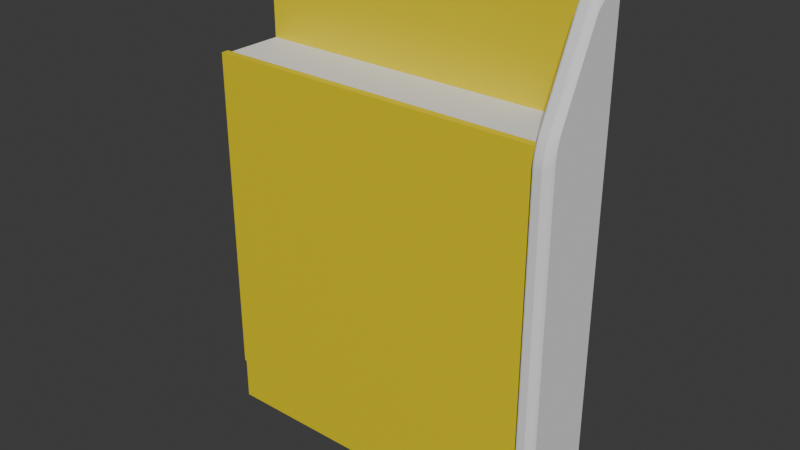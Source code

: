 # Source: carter-imperia.blend  (saved by Blender 4.5.90; exported with 4.5.12 LTS)
import bpy
from mathutils import Matrix  # noqa: F401  (used for matrix-valued properties, if any)

bpy.ops.wm.read_factory_settings(use_empty=True)
scene = bpy.context.scene
scene.name = 'Scene'

# ---- collections
col_boolean_cutters = bpy.data.collections.new('boolean_cutters'); scene.collection.children.link(col_boolean_cutters)
col_boolean_cutters.hide_render = True

# ---- materials (node trees are filled in below, after node groups)
mat_material_001 = bpy.data.materials.new('Material.001')

# ---- material node trees
mat_material_001.use_nodes = True; mat_material_001.node_tree.nodes.clear()
_N = mat_material_001.node_tree.nodes; _L = mat_material_001.node_tree.links
n0 = _N.new('ShaderNodeBsdfPrincipled'); n0.name = 'Principled BSDF'; n0.location = (-200, 100)
n0.inputs[0].default_value = (0.8005, 0.6472, 0.001835, 1.0)
n1 = _N.new('ShaderNodeOutputMaterial'); n1.name = 'Material Output'; n1.location = (200, 100)
_L.new(n0.outputs[0], n1.inputs[0])
n1.is_active_output = True

# ---- world
world_world = bpy.data.worlds.new('World'); scene.world = world_world
world_world.use_nodes = True; world_world.node_tree.nodes.clear()
_N = world_world.node_tree.nodes; _L = world_world.node_tree.links
n0 = _N.new('ShaderNodeOutputWorld'); n0.name = 'World Output'; n0.location = (200, 100)
n1 = _N.new('ShaderNodeBackground'); n1.name = 'Background'; n1.location = (-200, 100)
n1.inputs[0].default_value = (0.05088, 0.05088, 0.05088, 1.0)
_L.new(n1.outputs[0], n0.inputs[0])
n0.is_active_output = True
world_world.color = (0.05088, 0.05088, 0.05088)
world_world.sun_shadow_jitter_overblur = 0.0

# ---- meshes
me_cube_013 = bpy.data.meshes.new('Cube.013')
me_cube_013.from_pydata([(-150.0, -150.0, -22.08), (-150.0, -150.0, 299.1), (-150.0, 150.0, -22.08), (-150.0, 150.0, 299.1), (150.0, -150.0, -22.08), (150.0, -150.0, 299.1), (150.0, 150.0, -22.08), (150.0, 150.0, 299.1)], [], [(0, 1, 3, 2), (2, 3, 7, 6), (6, 7, 5, 4), (4, 5, 1, 0), (2, 6, 4, 0), (7, 3, 1, 5)])
_uv = me_cube_013.uv_layers.new(name='UVMap')
_uv.uv.foreach_set('vector', [0.375, 0.0, 0.625, 0.0, 0.625, 0.25, 0.375, 0.25, 0.375, 0.25, 0.625, 0.25, 0.625, 0.5, 0.375, 0.5, 0.375, 0.5, 0.625, 0.5, 0.625, 0.75, 0.375, 0.75, 0.375, 0.75, 0.625, 0.75, 0.625, 1.0, 0.375, 1.0, 0.125, 0.5, 0.375, 0.5, 0.375, 0.75, 0.125, 0.75, 0.625, 0.5, 0.875, 0.5, 0.875, 0.75, 0.625, 0.75])
me_cube_013.materials.append(mat_material_001)
me_cube_013.update()
me_cube_012 = bpy.data.meshes.new('Cube.012')
me_cube_012.from_pydata([(-124.0, -2.65, -147.9), (-124.0, -2.65, 122.5), (-124.0, 2.65, -147.9), (-124.0, 2.65, 122.5), (124.0, -2.65, -147.9), (124.0, -2.65, 122.5), (124.0, 2.65, -147.9), (124.0, 2.65, 122.5)], [], [(0, 1, 3, 2), (2, 3, 7, 6), (6, 7, 5, 4), (4, 5, 1, 0), (2, 6, 4, 0), (7, 3, 1, 5)])
_uv = me_cube_012.uv_layers.new(name='UVMap')
_uv.uv.foreach_set('vector', [0.375, 0.0, 0.625, 0.0, 0.625, 0.25, 0.375, 0.25, 0.375, 0.25, 0.625, 0.25, 0.625, 0.5, 0.375, 0.5, 0.375, 0.5, 0.625, 0.5, 0.625, 0.75, 0.375, 0.75, 0.375, 0.75, 0.625, 0.75, 0.625, 1.0, 0.375, 1.0, 0.125, 0.5, 0.375, 0.5, 0.375, 0.75, 0.125, 0.75, 0.625, 0.5, 0.875, 0.5, 0.875, 0.75, 0.625, 0.75])
me_cube_012.materials.append(mat_material_001)
me_cube_012.update()
me_cube_009 = bpy.data.meshes.new('Cube.009')
me_cube_009.from_pydata([(-1.0, -1.025, -1.0), (-1.0, -1.025, 1.0), (-1.0, 1.089, -1.0), (-1.0, 1.089, 1.0), (1.0, -1.025, -1.0), (1.0, -1.025, 1.0), (1.0, 1.089, -1.0), (1.0, 1.089, 1.0)], [], [(0, 1, 3, 2), (2, 3, 7, 6), (6, 7, 5, 4), (4, 5, 1, 0), (2, 6, 4, 0), (7, 3, 1, 5)])
_uv = me_cube_009.uv_layers.new(name='UVMap')
_uv.uv.foreach_set('vector', [0.375, 0.0, 0.625, 0.0, 0.625, 0.25, 0.375, 0.25, 0.375, 0.25, 0.625, 0.25, 0.625, 0.5, 0.375, 0.5, 0.375, 0.5, 0.625, 0.5, 0.625, 0.75, 0.375, 0.75, 0.375, 0.75, 0.625, 0.75, 0.625, 1.0, 0.375, 1.0, 0.125, 0.5, 0.375, 0.5, 0.375, 0.75, 0.125, 0.75, 0.625, 0.5, 0.875, 0.5, 0.875, 0.75, 0.625, 0.75])
me_cube_009.update()
me_cylinder_002 = bpy.data.meshes.new('Cylinder.002')
me_cylinder_002.from_pydata([(50.46, 27.03, -116.0), (50.46, 27.03, -110.0), (49.29, 26.91, -116.0), (49.29, 26.91, -110.0), (48.17, 26.57, -116.0), (48.17, 26.57, -110.0), (47.13, 26.01, -116.0), (47.13, 26.01, -110.0), (46.22, 25.27, -116.0), (46.22, 25.27, -110.0), (45.47, 24.36, -116.0), (45.47, 24.36, -110.0), (44.92, 23.32, -116.0), (44.92, 23.32, -110.0), (44.58, 22.2, -116.0), (44.58, 22.2, -110.0), (44.46, 21.03, -116.0), (44.46, 21.03, -110.0), (44.58, 19.86, -116.0), (44.58, 19.86, -110.0), (44.92, 18.73, -116.0), (44.92, 18.73, -110.0), (45.47, 17.69, -116.0), (45.47, 17.69, -110.0), (46.22, 16.78, -116.0), (46.22, 16.78, -110.0), (47.13, 16.04, -116.0), (47.13, 16.04, -110.0), (48.17, 15.48, -116.0), (48.17, 15.48, -110.0), (49.29, 15.14, -116.0), (49.29, 15.14, -110.0), (50.46, 15.03, -116.0), (50.46, 15.03, -110.0), (51.63, 15.14, -116.0), (51.63, 15.14, -110.0), (52.76, 15.48, -116.0), (52.76, 15.48, -110.0), (53.8, 16.04, -116.0), (53.8, 16.04, -110.0), (54.71, 16.78, -116.0), (54.71, 16.78, -110.0), (55.45, 17.69, -116.0), (55.45, 17.69, -110.0), (56.01, 18.73, -116.0), (56.01, 18.73, -110.0), (56.35, 19.86, -116.0), (56.35, 19.86, -110.0), (56.46, 21.03, -116.0), (56.46, 21.03, -110.0), (56.35, 22.2, -116.0), (56.35, 22.2, -110.0), (56.01, 23.32, -116.0), (56.01, 23.32, -110.0), (55.45, 24.36, -116.0), (55.45, 24.36, -110.0), (54.71, 25.27, -116.0), (54.71, 25.27, -110.0), (53.8, 26.01, -116.0), (53.8, 26.01, -110.0), (52.76, 26.57, -116.0), (52.76, 26.57, -110.0), (51.63, 26.91, -116.0), (51.63, 26.91, -110.0)], [], [(0, 2, 3, 1), (2, 4, 5, 3), (4, 6, 7, 5), (6, 8, 9, 7), (8, 10, 11, 9), (10, 12, 13, 11), (12, 14, 15, 13), (14, 16, 17, 15), (16, 18, 19, 17), (18, 20, 21, 19), (20, 22, 23, 21), (22, 24, 25, 23), (24, 26, 27, 25), (26, 28, 29, 27), (28, 30, 31, 29), (30, 32, 33, 31), (32, 34, 35, 33), (34, 36, 37, 35), (36, 38, 39, 37), (38, 40, 41, 39), (40, 42, 43, 41), (42, 44, 45, 43), (44, 46, 47, 45), (46, 48, 49, 47), (48, 50, 51, 49), (50, 52, 53, 51), (52, 54, 55, 53), (54, 56, 57, 55), (56, 58, 59, 57), (58, 60, 61, 59), (3, 5, 7, 9, 11, 13, 15, 17, 19, 21, 23, 25, 27, 29, 31, 33, 35, 37, 39, 41, 43, 45, 47, 49, 51, 53, 55, 57, 59, 61, 63, 1), (60, 62, 63, 61), (62, 0, 1, 63), (0, 62, 60, 58, 56, 54, 52, 50, 48, 46, 44, 42, 40, 38, 36, 34, 32, 30, 28, 26, 24, 22, 20, 18, 16, 14, 12, 10, 8, 6, 4, 2)])
_uv = me_cylinder_002.uv_layers.new(name='UVMap')
_uv.uv.foreach_set('vector', [1.0, 0.5, 0.9688, 0.5, 0.9688, 1.0, 1.0, 1.0, 0.9688, 0.5, 0.9375, 0.5, 0.9375, 1.0, 0.9688, 1.0, 0.9375, 0.5, 0.9062, 0.5, 0.9062, 1.0, 0.9375, 1.0, 0.9062, 0.5, 0.875, 0.5, 0.875, 1.0, 0.9062, 1.0, 0.875, 0.5, 0.8438, 0.5, 0.8438, 1.0, 0.875, 1.0, 0.8438, 0.5, 0.8125, 0.5, 0.8125, 1.0, 0.8438, 1.0, 0.8125, 0.5, 0.7812, 0.5, 0.7812, 1.0, 0.8125, 1.0, 0.7812, 0.5, 0.75, 0.5, 0.75, 1.0, 0.7812, 1.0, 0.75, 0.5, 0.7188, 0.5, 0.7188, 1.0, 0.75, 1.0, 0.7188, 0.5, 0.6875, 0.5, 0.6875, 1.0, 0.7188, 1.0, 0.6875, 0.5, 0.6562, 0.5, 0.6562, 1.0, 0.6875, 1.0, 0.6562, 0.5, 0.625, 0.5, 0.625, 1.0, 0.6562, 1.0, 0.625, 0.5, 0.5938, 0.5, 0.5938, 1.0, 0.625, 1.0, 0.5938, 0.5, 0.5625, 0.5, 0.5625, 1.0, 0.5938, 1.0, 0.5625, 0.5, 0.5312, 0.5, 0.5312, 1.0, 0.5625, 1.0, 0.5312, 0.5, 0.5, 0.5, 0.5, 1.0, 0.5312, 1.0, 0.5, 0.5, 0.4688, 0.5, 0.4688, 1.0, 0.5, 1.0, 0.4688, 0.5, 0.4375, 0.5, 0.4375, 1.0, 0.4688, 1.0, 0.4375, 0.5, 0.4062, 0.5, 0.4062, 1.0, 0.4375, 1.0, 0.4062, 0.5, 0.375, 0.5, 0.375, 1.0, 0.4062, 1.0, 0.375, 0.5, 0.3438, 0.5, 0.3438, 1.0, 0.375, 1.0, 0.3438, 0.5, 0.3125, 0.5, 0.3125, 1.0, 0.3438, 1.0, 0.3125, 0.5, 0.2812, 0.5, 0.2812, 1.0, 0.3125, 1.0, 0.2812, 0.5, 0.25, 0.5, 0.25, 1.0, 0.2812, 1.0, 0.25, 0.5, 0.2188, 0.5, 0.2188, 1.0, 0.25, 1.0, 0.2188, 0.5, 0.1875, 0.5, 0.1875, 1.0, 0.2188, 1.0, 0.1875, 0.5, 0.1562, 0.5, 0.1562, 1.0, 0.1875, 1.0, 0.1562, 0.5, 0.125, 0.5, 0.125, 1.0, 0.1562, 1.0, 0.125, 0.5, 0.09375, 0.5, 0.09375, 1.0, 0.125, 1.0, 0.09375, 0.5, 0.0625, 0.5, 0.0625, 1.0, 0.09375, 1.0, 0.2968, 0.4854, 0.3418, 0.4717, 0.3833, 0.4496, 0.4197, 0.4197, 0.4496, 0.3833, 0.4717, 0.3418, 0.4854, 0.2968, 0.49, 0.25, 0.4854, 0.2032, 0.4717, 0.1582, 0.4496, 0.1167, 0.4197, 0.08029, 0.3833, 0.05045, 0.3418, 0.02827, 0.2968, 0.01461, 0.25, 0.01, 0.2032, 0.01461, 0.1582, 0.02827, 0.1167, 0.05045, 0.08029, 0.08029, 0.05045, 0.1167, 0.02827, 0.1582, 0.01461, 0.2032, 0.01, 0.25, 0.01461, 0.2968, 0.02827, 0.3418, 0.05045, 0.3833, 0.08029, 0.4197, 0.1167, 0.4496, 0.1582, 0.4717, 0.2032, 0.4854, 0.25, 0.49, 0.0625, 0.5, 0.03125, 0.5, 0.03125, 1.0, 0.0625, 1.0, 0.03125, 0.5, 0.0, 0.5, 0.0, 1.0, 0.03125, 1.0, 0.75, 0.49, 0.7032, 0.4854, 0.6582, 0.4717, 0.6167, 0.4496, 0.5803, 0.4197, 0.5504, 0.3833, 0.5283, 0.3418, 0.5146, 0.2968, 0.51, 0.25, 0.5146, 0.2032, 0.5283, 0.1582, 0.5504, 0.1167, 0.5803, 0.08029, 0.6167, 0.05045, 0.6582, 0.02827, 0.7032, 0.01461, 0.75, 0.01, 0.7968, 0.01461, 0.8418, 0.02827, 0.8833, 0.05045, 0.9197, 0.08029, 0.9496, 0.1167, 0.9717, 0.1582, 0.9854, 0.2032, 0.99, 0.25, 0.9854, 0.2968, 0.9717, 0.3418, 0.9496, 0.3833, 0.9197, 0.4197, 0.8833, 0.4496, 0.8418, 0.4717, 0.7968, 0.4854])
me_cylinder_002.update()
me_cube_004 = bpy.data.meshes.new('Cube.004')
me_cube_004.from_pydata([(-135.0, -2.575, -166.8), (-135.0, -2.575, 166.8), (-135.0, 2.575, -166.8), (-135.0, 2.575, 166.8), (135.0, -2.575, -166.8), (135.0, -2.575, 166.8), (135.0, 2.575, -166.8), (135.0, 2.575, 166.8)], [], [(0, 1, 3, 2), (2, 3, 7, 6), (6, 7, 5, 4), (4, 5, 1, 0), (2, 6, 4, 0), (7, 3, 1, 5)])
_uv = me_cube_004.uv_layers.new(name='UVMap')
_uv.uv.foreach_set('vector', [0.375, 0.0, 0.625, 0.0, 0.625, 0.25, 0.375, 0.25, 0.375, 0.25, 0.625, 0.25, 0.625, 0.5, 0.375, 0.5, 0.375, 0.5, 0.625, 0.5, 0.625, 0.75, 0.375, 0.75, 0.375, 0.75, 0.625, 0.75, 0.625, 1.0, 0.375, 1.0, 0.125, 0.5, 0.375, 0.5, 0.375, 0.75, 0.125, 0.75, 0.625, 0.5, 0.875, 0.5, 0.875, 0.75, 0.625, 0.75])
me_cube_004.materials.append(mat_material_001)
me_cube_004.update()
me_cube_002 = bpy.data.meshes.new('Cube.002')
me_cube_002.from_pydata([(-1.0, -1.285, -1.0), (-1.0, -1.285, 1.0), (-1.0, 1.089, -1.0), (-1.0, 1.089, 1.0), (1.0, -1.285, -1.0), (1.0, -1.285, 1.0), (1.0, 1.089, -1.0), (1.0, 1.089, 1.0)], [], [(0, 1, 3, 2), (2, 3, 7, 6), (6, 7, 5, 4), (4, 5, 1, 0), (2, 6, 4, 0), (7, 3, 1, 5)])
_uv = me_cube_002.uv_layers.new(name='UVMap')
_uv.uv.foreach_set('vector', [0.375, 0.0, 0.625, 0.0, 0.625, 0.25, 0.375, 0.25, 0.375, 0.25, 0.625, 0.25, 0.625, 0.5, 0.375, 0.5, 0.375, 0.5, 0.625, 0.5, 0.625, 0.75, 0.375, 0.75, 0.375, 0.75, 0.625, 0.75, 0.625, 1.0, 0.375, 1.0, 0.125, 0.5, 0.375, 0.5, 0.375, 0.75, 0.125, 0.75, 0.625, 0.5, 0.875, 0.5, 0.875, 0.75, 0.625, 0.75])
me_cube_002.update()
me_cube_008 = bpy.data.meshes.new('Cube.008')
me_cube_008.from_pydata([(-6.0, -29.0, -165.0), (-6.0, -29.0, 82.43), (-6.0, 29.0, -165.0), (-6.0, 29.0, 165.0), (6.0, -29.0, -165.0), (6.0, -29.0, 82.43), (6.0, 29.0, -165.0), (6.0, 29.0, 165.0), (-6.0, 11.01, -165.0), (-6.0, 11.01, 165.0), (6.0, 11.01, -165.0), (6.0, 11.01, 165.0)], [], [(8, 9, 3, 2), (2, 3, 7, 6), (10, 11, 5, 4), (4, 5, 1, 0), (8, 10, 4, 0), (11, 9, 1, 5), (7, 3, 9, 11), (2, 6, 10, 8), (6, 7, 11, 10), (0, 1, 9, 8)])
_uv = me_cube_008.uv_layers.new(name='UVMap')
_uv.uv.foreach_set('vector', [0.375, 0.125, 0.625, 0.125, 0.625, 0.25, 0.375, 0.25, 0.375, 0.25, 0.625, 0.25, 0.625, 0.5, 0.375, 0.5, 0.375, 0.625, 0.625, 0.625, 0.625, 0.75, 0.375, 0.75, 0.375, 0.75, 0.625, 0.75, 0.625, 1.0, 0.375, 1.0, 0.125, 0.625, 0.375, 0.625, 0.375, 0.75, 0.125, 0.75, 0.625, 0.625, 0.875, 0.625, 0.875, 0.75, 0.625, 0.75, 0.625, 0.5, 0.875, 0.5, 0.875, 0.625, 0.625, 0.625, 0.125, 0.5, 0.375, 0.5, 0.375, 0.625, 0.125, 0.625, 0.375, 0.5, 0.625, 0.5, 0.625, 0.625, 0.375, 0.625, 0.375, 0.0, 0.625, 0.0, 0.625, 0.125, 0.375, 0.125])
me_cube_008.update()
me_cube_007 = bpy.data.meshes.new('Cube.007')
me_cube_007.from_pydata([(-1.0, -1.285, -1.0), (-1.0, -1.285, 1.0), (-1.0, 1.089, -1.0), (-1.0, 1.089, 1.0), (1.0, -1.285, -1.0), (1.0, -1.285, 1.0), (1.0, 1.089, -1.0), (1.0, 1.089, 1.0)], [], [(0, 1, 3, 2), (2, 3, 7, 6), (6, 7, 5, 4), (4, 5, 1, 0), (2, 6, 4, 0), (7, 3, 1, 5)])
_uv = me_cube_007.uv_layers.new(name='UVMap')
_uv.uv.foreach_set('vector', [0.375, 0.0, 0.625, 0.0, 0.625, 0.25, 0.375, 0.25, 0.375, 0.25, 0.625, 0.25, 0.625, 0.5, 0.375, 0.5, 0.375, 0.5, 0.625, 0.5, 0.625, 0.75, 0.375, 0.75, 0.375, 0.75, 0.625, 0.75, 0.625, 1.0, 0.375, 1.0, 0.125, 0.5, 0.375, 0.5, 0.375, 0.75, 0.125, 0.75, 0.625, 0.5, 0.875, 0.5, 0.875, 0.75, 0.625, 0.75])
me_cube_007.update()
me_cube_010 = bpy.data.meshes.new('Cube.010')
me_cube_010.from_pydata([(-1.0, -1.025, -1.0), (-1.0, -1.025, 1.0), (-1.0, 1.089, -1.0), (-1.0, 1.089, 1.0), (1.0, -1.025, -1.0), (1.0, -1.025, 1.0), (1.0, 1.089, -1.0), (1.0, 1.089, 1.0)], [], [(0, 1, 3, 2), (2, 3, 7, 6), (6, 7, 5, 4), (4, 5, 1, 0), (2, 6, 4, 0), (7, 3, 1, 5)])
_uv = me_cube_010.uv_layers.new(name='UVMap')
_uv.uv.foreach_set('vector', [0.375, 0.0, 0.625, 0.0, 0.625, 0.25, 0.375, 0.25, 0.375, 0.25, 0.625, 0.25, 0.625, 0.5, 0.375, 0.5, 0.375, 0.5, 0.625, 0.5, 0.625, 0.75, 0.375, 0.75, 0.375, 0.75, 0.625, 0.75, 0.625, 1.0, 0.375, 1.0, 0.125, 0.5, 0.375, 0.5, 0.375, 0.75, 0.125, 0.75, 0.625, 0.5, 0.875, 0.5, 0.875, 0.75, 0.625, 0.75])
me_cube_010.update()
me_cylinder = bpy.data.meshes.new('Cylinder')
me_cylinder.from_pydata([(0.0, 1.0, -1.0), (0.0, 1.0, 1.0), (0.1951, 0.9808, -1.0), (0.1951, 0.9808, 1.0), (0.3827, 0.9239, -1.0), (0.3827, 0.9239, 1.0), (0.5556, 0.8315, -1.0), (0.5556, 0.8315, 1.0), (0.7071, 0.7071, -1.0), (0.7071, 0.7071, 1.0), (0.8315, 0.5556, -1.0), (0.8315, 0.5556, 1.0), (0.9239, 0.3827, -1.0), (0.9239, 0.3827, 1.0), (0.9808, 0.1951, -1.0), (0.9808, 0.1951, 1.0), (1.0, 0.0, -1.0), (1.0, 0.0, 1.0), (0.9808, -0.1951, -1.0), (0.9808, -0.1951, 1.0), (0.9239, -0.3827, -1.0), (0.9239, -0.3827, 1.0), (0.8315, -0.5556, -1.0), (0.8315, -0.5556, 1.0), (0.7071, -0.7071, -1.0), (0.7071, -0.7071, 1.0), (0.5556, -0.8315, -1.0), (0.5556, -0.8315, 1.0), (0.3827, -0.9239, -1.0), (0.3827, -0.9239, 1.0), (0.1951, -0.9808, -1.0), (0.1951, -0.9808, 1.0), (0.0, -1.0, -1.0), (0.0, -1.0, 1.0), (-0.1951, -0.9808, -1.0), (-0.1951, -0.9808, 1.0), (-0.3827, -0.9239, -1.0), (-0.3827, -0.9239, 1.0), (-0.5556, -0.8315, -1.0), (-0.5556, -0.8315, 1.0), (-0.7071, -0.7071, -1.0), (-0.7071, -0.7071, 1.0), (-0.8315, -0.5556, -1.0), (-0.8315, -0.5556, 1.0), (-0.9239, -0.3827, -1.0), (-0.9239, -0.3827, 1.0), (-0.9808, -0.1951, -1.0), (-0.9808, -0.1951, 1.0), (-1.0, 0.0, -1.0), (-1.0, 0.0, 1.0), (-0.9808, 0.1951, -1.0), (-0.9808, 0.1951, 1.0), (-0.9239, 0.3827, -1.0), (-0.9239, 0.3827, 1.0), (-0.8315, 0.5556, -1.0), (-0.8315, 0.5556, 1.0), (-0.7071, 0.7071, -1.0), (-0.7071, 0.7071, 1.0), (-0.5556, 0.8315, -1.0), (-0.5556, 0.8315, 1.0), (-0.3827, 0.9239, -1.0), (-0.3827, 0.9239, 1.0), (-0.1951, 0.9808, -1.0), (-0.1951, 0.9808, 1.0)], [], [(0, 1, 3, 2), (2, 3, 5, 4), (4, 5, 7, 6), (6, 7, 9, 8), (8, 9, 11, 10), (10, 11, 13, 12), (12, 13, 15, 14), (14, 15, 17, 16), (16, 17, 19, 18), (18, 19, 21, 20), (20, 21, 23, 22), (22, 23, 25, 24), (24, 25, 27, 26), (26, 27, 29, 28), (28, 29, 31, 30), (30, 31, 33, 32), (32, 33, 35, 34), (34, 35, 37, 36), (36, 37, 39, 38), (38, 39, 41, 40), (40, 41, 43, 42), (42, 43, 45, 44), (44, 45, 47, 46), (46, 47, 49, 48), (48, 49, 51, 50), (50, 51, 53, 52), (52, 53, 55, 54), (54, 55, 57, 56), (56, 57, 59, 58), (58, 59, 61, 60), (3, 1, 63, 61, 59, 57, 55, 53, 51, 49, 47, 45, 43, 41, 39, 37, 35, 33, 31, 29, 27, 25, 23, 21, 19, 17, 15, 13, 11, 9, 7, 5), (60, 61, 63, 62), (62, 63, 1, 0), (0, 2, 4, 6, 8, 10, 12, 14, 16, 18, 20, 22, 24, 26, 28, 30, 32, 34, 36, 38, 40, 42, 44, 46, 48, 50, 52, 54, 56, 58, 60, 62)])
_uv = me_cylinder.uv_layers.new(name='UVMap')
_uv.uv.foreach_set('vector', [1.0, 0.5, 1.0, 1.0, 0.9688, 1.0, 0.9688, 0.5, 0.9688, 0.5, 0.9688, 1.0, 0.9375, 1.0, 0.9375, 0.5, 0.9375, 0.5, 0.9375, 1.0, 0.9062, 1.0, 0.9062, 0.5, 0.9062, 0.5, 0.9062, 1.0, 0.875, 1.0, 0.875, 0.5, 0.875, 0.5, 0.875, 1.0, 0.8438, 1.0, 0.8438, 0.5, 0.8438, 0.5, 0.8438, 1.0, 0.8125, 1.0, 0.8125, 0.5, 0.8125, 0.5, 0.8125, 1.0, 0.7812, 1.0, 0.7812, 0.5, 0.7812, 0.5, 0.7812, 1.0, 0.75, 1.0, 0.75, 0.5, 0.75, 0.5, 0.75, 1.0, 0.7188, 1.0, 0.7188, 0.5, 0.7188, 0.5, 0.7188, 1.0, 0.6875, 1.0, 0.6875, 0.5, 0.6875, 0.5, 0.6875, 1.0, 0.6562, 1.0, 0.6562, 0.5, 0.6562, 0.5, 0.6562, 1.0, 0.625, 1.0, 0.625, 0.5, 0.625, 0.5, 0.625, 1.0, 0.5938, 1.0, 0.5938, 0.5, 0.5938, 0.5, 0.5938, 1.0, 0.5625, 1.0, 0.5625, 0.5, 0.5625, 0.5, 0.5625, 1.0, 0.5312, 1.0, 0.5312, 0.5, 0.5312, 0.5, 0.5312, 1.0, 0.5, 1.0, 0.5, 0.5, 0.5, 0.5, 0.5, 1.0, 0.4688, 1.0, 0.4688, 0.5, 0.4688, 0.5, 0.4688, 1.0, 0.4375, 1.0, 0.4375, 0.5, 0.4375, 0.5, 0.4375, 1.0, 0.4062, 1.0, 0.4062, 0.5, 0.4062, 0.5, 0.4062, 1.0, 0.375, 1.0, 0.375, 0.5, 0.375, 0.5, 0.375, 1.0, 0.3438, 1.0, 0.3438, 0.5, 0.3438, 0.5, 0.3438, 1.0, 0.3125, 1.0, 0.3125, 0.5, 0.3125, 0.5, 0.3125, 1.0, 0.2812, 1.0, 0.2812, 0.5, 0.2812, 0.5, 0.2812, 1.0, 0.25, 1.0, 0.25, 0.5, 0.25, 0.5, 0.25, 1.0, 0.2188, 1.0, 0.2188, 0.5, 0.2188, 0.5, 0.2188, 1.0, 0.1875, 1.0, 0.1875, 0.5, 0.1875, 0.5, 0.1875, 1.0, 0.1562, 1.0, 0.1562, 0.5, 0.1562, 0.5, 0.1562, 1.0, 0.125, 1.0, 0.125, 0.5, 0.125, 0.5, 0.125, 1.0, 0.09375, 1.0, 0.09375, 0.5, 0.09375, 0.5, 0.09375, 1.0, 0.0625, 1.0, 0.0625, 0.5, 0.2968, 0.4854, 0.25, 0.49, 0.2032, 0.4854, 0.1582, 0.4717, 0.1167, 0.4496, 0.08029, 0.4197, 0.05045, 0.3833, 0.02827, 0.3418, 0.01461, 0.2968, 0.01, 0.25, 0.01461, 0.2032, 0.02827, 0.1582, 0.05045, 0.1167, 0.08029, 0.08029, 0.1167, 0.05045, 0.1582, 0.02827, 0.2032, 0.01461, 0.25, 0.01, 0.2968, 0.01461, 0.3418, 0.02827, 0.3833, 0.05045, 0.4197, 0.08029, 0.4496, 0.1167, 0.4717, 0.1582, 0.4854, 0.2032, 0.49, 0.25, 0.4854, 0.2968, 0.4717, 0.3418, 0.4496, 0.3833, 0.4197, 0.4197, 0.3833, 0.4496, 0.3418, 0.4717, 0.0625, 0.5, 0.0625, 1.0, 0.03125, 1.0, 0.03125, 0.5, 0.03125, 0.5, 0.03125, 1.0, 0.0, 1.0, 0.0, 0.5, 0.75, 0.49, 0.7968, 0.4854, 0.8418, 0.4717, 0.8833, 0.4496, 0.9197, 0.4197, 0.9496, 0.3833, 0.9717, 0.3418, 0.9854, 0.2968, 0.99, 0.25, 0.9854, 0.2032, 0.9717, 0.1582, 0.9496, 0.1167, 0.9197, 0.08029, 0.8833, 0.05045, 0.8418, 0.02827, 0.7968, 0.01461, 0.75, 0.01, 0.7032, 0.01461, 0.6582, 0.02827, 0.6167, 0.05045, 0.5803, 0.08029, 0.5504, 0.1167, 0.5283, 0.1582, 0.5146, 0.2032, 0.51, 0.25, 0.5146, 0.2968, 0.5283, 0.3418, 0.5504, 0.3833, 0.5803, 0.4197, 0.6167, 0.4496, 0.6582, 0.4717, 0.7032, 0.4854])
me_cylinder.update()

# ---- objects
ob_pannello_dietro = bpy.data.objects.new('pannello-dietro', me_cube_013)
ob_pannello_davanti_taglio = bpy.data.objects.new('pannello-davanti.taglio', me_cube_012)
ob_griglia_alta = bpy.data.objects.new('griglia-alta', me_cube_009)
ob_cavo_camera = bpy.data.objects.new('cavo-camera', me_cylinder_002)
ob_assembly_1 = bpy.data.objects.new('Assembly 1', None)
ob_pannello_davanti_stampa = bpy.data.objects.new('pannello-davanti-stampa', me_cube_004)
ob_griglia_bassa = bpy.data.objects.new('griglia-bassa', me_cube_002)
ob_costa = bpy.data.objects.new('costa', me_cube_008)
ob_griglia_bassa_stampa = bpy.data.objects.new('griglia-bassa-stampa', me_cube_007)
ob_griglia_alta_stampa = bpy.data.objects.new('griglia-alta-stampa', me_cube_010)
ob_cylinder = bpy.data.objects.new('Cylinder', me_cylinder)

# ---- transforms, parenting, visibility, modifiers, constraints
ob_pannello_dietro.location = (13.5, 51.52, 18.86)
ob_pannello_dietro.scale = (0.8267, 0.011, 0.9995)
ob_pannello_davanti_taglio.location = (13.5, 5.0, 119.3)
ob_griglia_alta.location = (13.5, 28.1, 238.8)
ob_griglia_alta.scale = (124.0, 20.0, 2.0)
ob_cavo_camera.location = (13.0, -1.967, 110.5)
ob_cavo_camera.scale = (1.407, 2.343, 1.0)
_m = ob_cavo_camera.modifiers.new('Mirror', 'MIRROR')
ob_assembly_1.location = (0.0, 0.0, 0.0)
ob_assembly_1.rotation_mode = 'QUATERNION'
ob_assembly_1.rotation_quaternion = (0.7071, -0.7071, 0.0, 0.0)
ob_assembly_1.empty_display_size = 0.001
ob_pannello_davanti_stampa.location = (12.0, 5.0, 121.8)
ob_pannello_davanti_stampa.scale = (0.9185, 1.029, 0.7193)
ob_griglia_bassa.location = (13.5, 28.1, -1.211)
ob_griglia_bassa.scale = (124.0, 20.0, 2.0)
_m = ob_griglia_bassa.modifiers.new('Boolean', 'BOOLEAN')
_m.object = ob_cylinder
ob_costa.location = (138.0, 27.25, 156.9)
_vg = ob_costa.vertex_groups.new(name='Group')
_vg.add([4, 5, 7, 11], 1.0, 'REPLACE')
_vg = ob_costa.vertex_groups.new(name='Group.001')
_vg.add([1, 5], 1.0, 'REPLACE')
_vg = ob_costa.vertex_groups.new(name='Group.002')
_vg.add([9, 11], 1.0, 'REPLACE')
_vg = ob_costa.vertex_groups.new(name='Group.003')
_vg.add([0, 1, 3, 9], 1.0, 'REPLACE')
_m = ob_costa.modifiers.new('Bevel.003', 'BEVEL')
_m.width = 2.0
_m.width_pct = 2.0
_m.segments = 10
_m.limit_method = 'VGROUP'
_m.vertex_group = 'Group.003'
_m = ob_costa.modifiers.new('Bevel', 'BEVEL')
_m.width = 5.0
_m.width_pct = 5.0
_m.segments = 4
_m.limit_method = 'VGROUP'
_m.vertex_group = 'Group'
_m.profile = 0.3425
_m = ob_costa.modifiers.new('Bevel.001', 'BEVEL')
_m.width = 8.0
_m.width_pct = 8.0
_m.segments = 10
_m.limit_method = 'VGROUP'
_m.vertex_group = 'Group.001'
_m = ob_costa.modifiers.new('Bevel.002', 'BEVEL')
_m.width = 8.0
_m.width_pct = 8.0
_m.segments = 10
_m.limit_method = 'VGROUP'
_m.vertex_group = 'Group.002'
_m = ob_costa.modifiers.new('Boolean', 'BOOLEAN')
_m.object = ob_pannello_davanti_taglio
_m = ob_costa.modifiers.new('Boolean.001', 'BOOLEAN')
_m.object = ob_pannello_dietro
_m = ob_costa.modifiers.new('Boolean.002', 'BOOLEAN')
_m.object = ob_griglia_alta
_m = ob_costa.modifiers.new('Boolean.003', 'BOOLEAN')
_m.object = ob_griglia_bassa
ob_griglia_bassa_stampa.location = (13.5, 28.1, -1.211)
ob_griglia_bassa_stampa.scale = (123.5, 20.0, 1.75)
_m = ob_griglia_bassa_stampa.modifiers.new('Boolean', 'BOOLEAN')
_m.object = ob_cylinder
ob_griglia_alta_stampa.location = (13.5, 28.1, 238.8)
ob_griglia_alta_stampa.scale = (123.5, 20.0, 1.75)
ob_cylinder.location = (119.1, 50.23, 0.0)
ob_cylinder.scale = (5.319, 5.319, 5.319)

# ---- collection membership
scene.collection.objects.link(ob_pannello_dietro)
scene.collection.objects.link(ob_pannello_davanti_taglio)
scene.collection.objects.link(ob_griglia_alta)
scene.collection.objects.link(ob_cavo_camera)
scene.collection.objects.link(ob_assembly_1)
scene.collection.objects.link(ob_pannello_davanti_stampa)
scene.collection.objects.link(ob_griglia_bassa)
scene.collection.objects.link(ob_costa)
scene.collection.objects.link(ob_griglia_bassa_stampa)
scene.collection.objects.link(ob_griglia_alta_stampa)
scene.collection.objects.link(ob_cylinder)

# ---- scene / render settings (as saved in the file)
scene.frame_start = 1; scene.frame_end = 250; scene.frame_set(1)
scene.render.engine = 'BLENDER_EEVEE_NEXT'
bpy.context.view_layer.update()

# ---- added for rendering (the .blend has no active camera and no usable light): camera, sun
cam_auto = bpy.data.cameras.new('AutoCamera')
cam_auto.lens = 50.0
cam_auto.sensor_width = 36.0
cam_auto.clip_end = 7121.63
ob_auto_camera = bpy.data.objects.new('AutoCamera', cam_auto)
scene.collection.objects.link(ob_auto_camera)
ob_auto_camera.location = (421.792, -457.146, 471.293)
ob_auto_camera.rotation_euler = (1.09748, -7.21219e-08, 0.694738)
scene.camera = ob_auto_camera
light_auto_sun = bpy.data.lights.new('AutoSun', 'SUN')
light_auto_sun.energy = 3.0
light_auto_sun.angle = 0.0523599
ob_auto_sun = bpy.data.objects.new('AutoSun', light_auto_sun)
scene.collection.objects.link(ob_auto_sun)
ob_auto_sun.rotation_euler = (0.872665, 0.174533, 0.523599)
bpy.context.view_layer.update()
